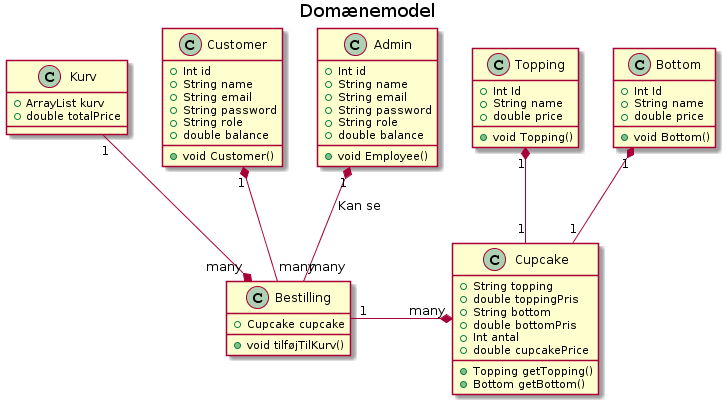

The diagram above was rendered by PlantUML. Its source (embedded in the PNG):
@startuml
title Domænemodel


class Customer {
  +Int id
  +String name
  +String email
  +String password
  +String role
  +double balance
  +void Customer()
}

class Admin{
  +Int id
  +String name
  +String email
  +String password
  +String role
  +double balance
  +void Employee()
}

class Topping{
  +Int Id
  +String name
  +double price
  +void Topping()
}
class Bottom{
  +Int Id
  +String name
  +double price
  +void Bottom()
}

class Cupcake{
  +String topping
  +double toppingPris
  +String bottom
  +double bottomPris
  +Int antal
  +double cupcakePrice
  +Topping getTopping()
  +Bottom getBottom()
}

class Bestilling{
  +Cupcake cupcake
  +void tilføjTilKurv()
}

class Kurv{
  +ArrayList kurv
  +double totalPrice
}

Customer "1" *-down- "many" Bestilling
Bestilling "many" *-up- "1" Kurv
Topping "1" *-down- "1" Cupcake
Bottom "1" *-down- "1" Cupcake
Admin "1" *-down- "many" Bestilling: Kan se
Cupcake "many"*-left- "1" Bestilling
@enduml